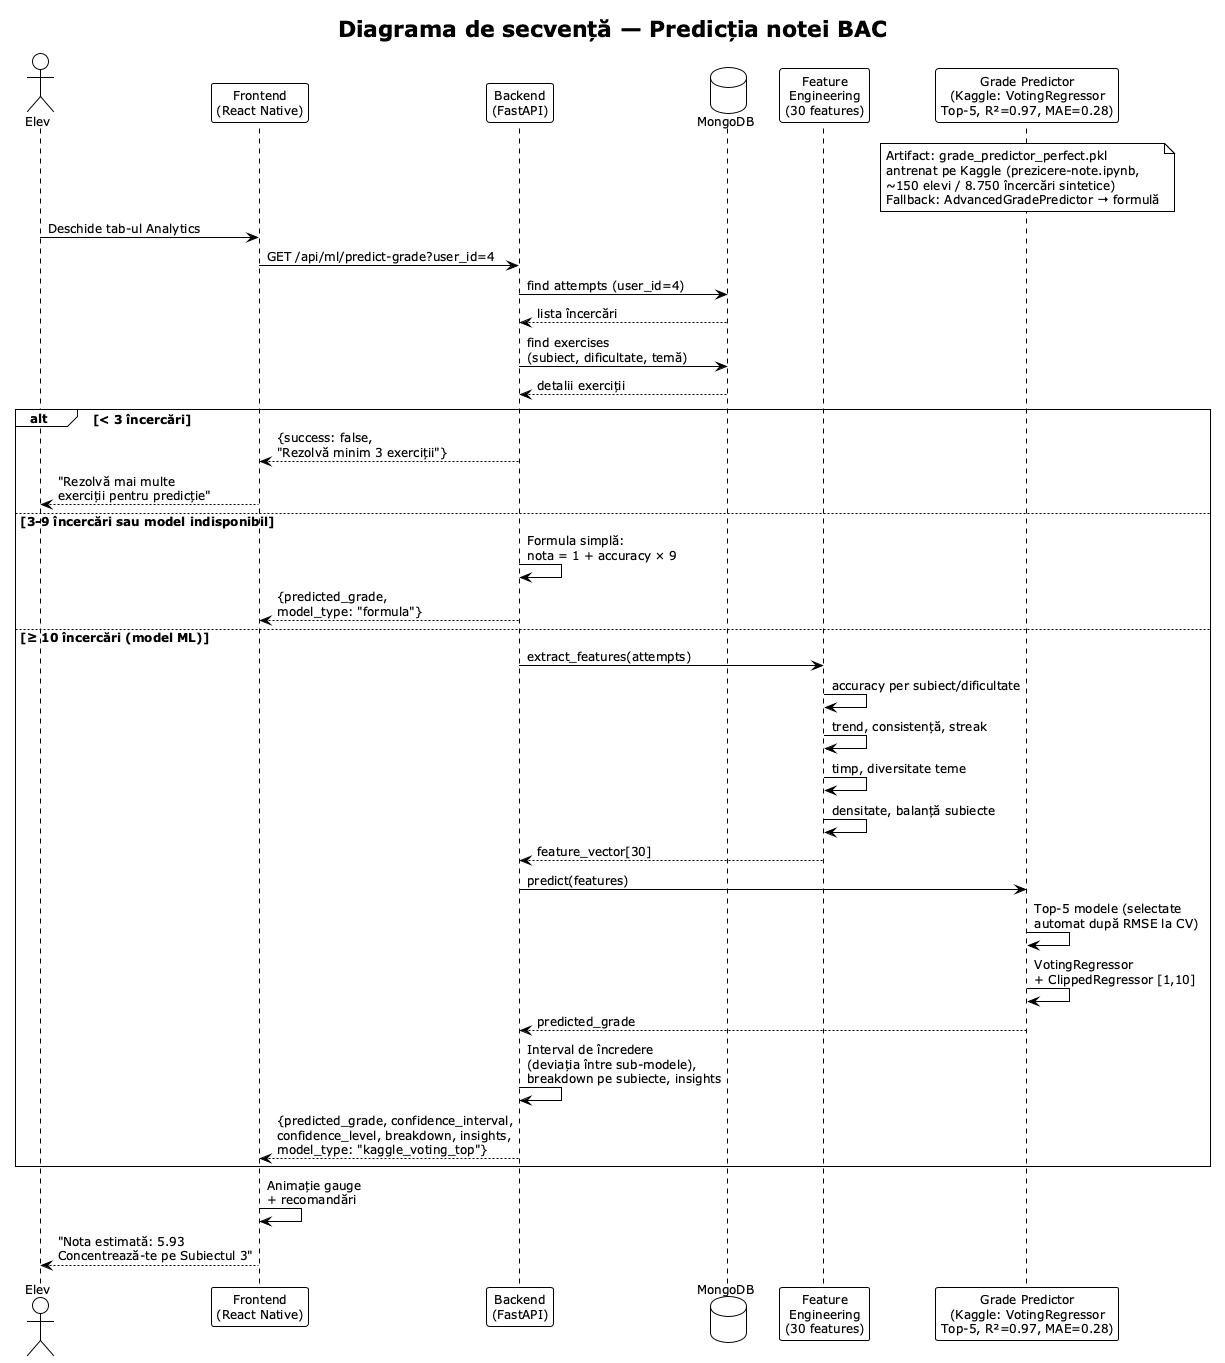

The diagram above was rendered by PlantUML. Its source (embedded in the PNG):
@startuml Secventa Predictie Nota BAC
!theme plain
skinparam backgroundColor white
skinparam defaultFontSize 12

title Diagrama de secvență — Predicția notei BAC

actor "Elev" as Student
participant "Frontend\n(React Native)" as FE
participant "Backend\n(FastAPI)" as BE
database "MongoDB" as DB
participant "Feature\nEngineering\n(30 features)" as Feat
participant "Grade Predictor\n(Kaggle: VotingRegressor\nTop-5, R²=0.97, MAE=0.28)" as ML

note over ML
  Artifact: grade_predictor_perfect.pkl
  antrenat pe Kaggle (prezicere-note.ipynb,
  ~150 elevi / 8.750 încercări sintetice)
  Fallback: AdvancedGradePredictor → formulă
end note

Student -> FE : Deschide tab-ul Analytics
FE -> BE : GET /api/ml/predict-grade?user_id=4

BE -> DB : find attempts (user_id=4)
DB --> BE : lista încercări
BE -> DB : find exercises\n(subiect, dificultate, temă)
DB --> BE : detalii exerciții

alt < 3 încercări
    BE --> FE : {success: false,\n"Rezolvă minim 3 exerciții"}
    FE --> Student : "Rezolvă mai multe\nexerciții pentru predicție"
else 3-9 încercări sau model indisponibil
    BE -> BE : Formula simplă:\nnota = 1 + accuracy × 9
    BE --> FE : {predicted_grade,\nmodel_type: "formula"}
else ≥ 10 încercări (model ML)
    BE -> Feat : extract_features(attempts)
    Feat -> Feat : accuracy per subiect/dificultate
    Feat -> Feat : trend, consistență, streak
    Feat -> Feat : timp, diversitate teme
    Feat -> Feat : densitate, balanță subiecte
    Feat --> BE : feature_vector[30]

    BE -> ML : predict(features)
    ML -> ML : Top-5 modele (selectate\nautomat după RMSE la CV)
    ML -> ML : VotingRegressor\n+ ClippedRegressor [1,10]
    ML --> BE : predicted_grade

    BE -> BE : Interval de încredere\n(deviația între sub-modele),\nbreakdown pe subiecte, insights

    BE --> FE : {predicted_grade, confidence_interval,\nconfidence_level, breakdown, insights,\nmodel_type: "kaggle_voting_top"}
end

FE -> FE : Animație gauge\n+ recomandări
FE --> Student : "Nota estimată: 5.93\nConcentrează-te pe Subiectul 3"

@enduml